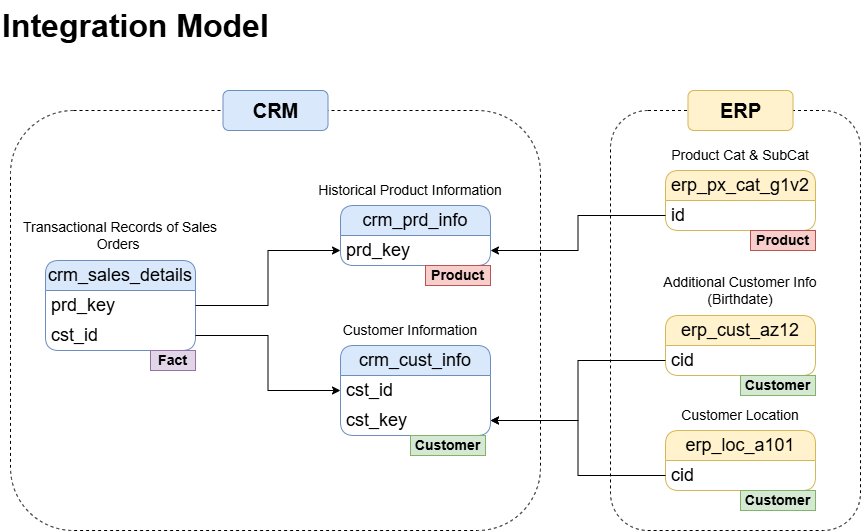

The diagram above was exported from draw.io. Its source (the exported page's mxGraphModel, read from the mxfile embedded in the PNG):
<mxGraphModel dx="872" dy="529" grid="1" gridSize="10" guides="1" tooltips="1" connect="1" arrows="1" fold="1" page="1" pageScale="1" pageWidth="1169" pageHeight="827" math="0" shadow="0">
  <root>
    <mxCell id="0" />
    <mxCell id="1" parent="0" />
    <mxCell id="v9l-3C3j87lvdUKtFuA5-32" value="" style="rounded=1;whiteSpace=wrap;html=1;fillColor=none;dashed=1;" parent="1" vertex="1">
      <mxGeometry x="650" y="130" width="250" height="420" as="geometry" />
    </mxCell>
    <mxCell id="v9l-3C3j87lvdUKtFuA5-1" value="crm_cust_info" style="swimlane;fontStyle=0;childLayout=stackLayout;horizontal=1;startSize=30;horizontalStack=0;resizeParent=1;resizeParentMax=0;resizeLast=0;collapsible=1;marginBottom=0;whiteSpace=wrap;html=1;fillColor=#dae8fc;strokeColor=#6c8ebf;fontSize=18;rounded=1;" parent="1" vertex="1">
      <mxGeometry x="380" y="365" width="150" height="90" as="geometry" />
    </mxCell>
    <mxCell id="v9l-3C3j87lvdUKtFuA5-2" value="cst_id" style="text;strokeColor=none;fillColor=none;align=left;verticalAlign=middle;spacingLeft=4;spacingRight=4;overflow=hidden;points=[[0,0.5],[1,0.5]];portConstraint=eastwest;rotatable=0;whiteSpace=wrap;html=1;fontSize=18;" parent="v9l-3C3j87lvdUKtFuA5-1" vertex="1">
      <mxGeometry y="30" width="150" height="30" as="geometry" />
    </mxCell>
    <mxCell id="v9l-3C3j87lvdUKtFuA5-20" value="cst_key" style="text;strokeColor=none;fillColor=none;align=left;verticalAlign=middle;spacingLeft=4;spacingRight=4;overflow=hidden;points=[[0,0.5],[1,0.5]];portConstraint=eastwest;rotatable=0;whiteSpace=wrap;html=1;fontSize=18;" parent="v9l-3C3j87lvdUKtFuA5-1" vertex="1">
      <mxGeometry y="60" width="150" height="30" as="geometry" />
    </mxCell>
    <mxCell id="v9l-3C3j87lvdUKtFuA5-5" value="&lt;h1 style=&quot;margin-top: 0px;&quot;&gt;Integration Model&lt;/h1&gt;" style="text;html=1;whiteSpace=wrap;overflow=hidden;rounded=0;fontSize=16;" parent="1" vertex="1">
      <mxGeometry x="40" y="20" width="340" height="50" as="geometry" />
    </mxCell>
    <mxCell id="v9l-3C3j87lvdUKtFuA5-6" value="Customer Information" style="text;html=1;whiteSpace=wrap;strokeColor=none;fillColor=none;align=center;verticalAlign=middle;rounded=0;fontSize=14;" parent="1" vertex="1">
      <mxGeometry x="350" y="335" width="200" height="30" as="geometry" />
    </mxCell>
    <mxCell id="v9l-3C3j87lvdUKtFuA5-7" value="crm_prd_info" style="swimlane;fontStyle=0;childLayout=stackLayout;horizontal=1;startSize=30;horizontalStack=0;resizeParent=1;resizeParentMax=0;resizeLast=0;collapsible=1;marginBottom=0;whiteSpace=wrap;html=1;fillColor=#dae8fc;strokeColor=#6c8ebf;fontSize=18;rounded=1;" parent="1" vertex="1">
      <mxGeometry x="380" y="225" width="150" height="60" as="geometry" />
    </mxCell>
    <mxCell id="v9l-3C3j87lvdUKtFuA5-8" value="prd_key" style="text;strokeColor=none;fillColor=none;align=left;verticalAlign=middle;spacingLeft=4;spacingRight=4;overflow=hidden;points=[[0,0.5],[1,0.5]];portConstraint=eastwest;rotatable=0;whiteSpace=wrap;html=1;fontSize=18;" parent="v9l-3C3j87lvdUKtFuA5-7" vertex="1">
      <mxGeometry y="30" width="150" height="30" as="geometry" />
    </mxCell>
    <mxCell id="v9l-3C3j87lvdUKtFuA5-9" value="Historical Product Information" style="text;html=1;whiteSpace=wrap;strokeColor=none;fillColor=none;align=center;verticalAlign=middle;rounded=0;fontSize=14;" parent="1" vertex="1">
      <mxGeometry x="350" y="195" width="200" height="30" as="geometry" />
    </mxCell>
    <mxCell id="v9l-3C3j87lvdUKtFuA5-10" value="crm_sales_details" style="swimlane;fontStyle=0;childLayout=stackLayout;horizontal=1;startSize=30;horizontalStack=0;resizeParent=1;resizeParentMax=0;resizeLast=0;collapsible=1;marginBottom=0;whiteSpace=wrap;html=1;fillColor=#dae8fc;strokeColor=#6c8ebf;fontSize=18;rounded=1;" parent="1" vertex="1">
      <mxGeometry x="85" y="280" width="150" height="90" as="geometry" />
    </mxCell>
    <mxCell id="v9l-3C3j87lvdUKtFuA5-11" value="prd_key" style="text;strokeColor=none;fillColor=none;align=left;verticalAlign=middle;spacingLeft=4;spacingRight=4;overflow=hidden;points=[[0,0.5],[1,0.5]];portConstraint=eastwest;rotatable=0;whiteSpace=wrap;html=1;fontSize=18;" parent="v9l-3C3j87lvdUKtFuA5-10" vertex="1">
      <mxGeometry y="30" width="150" height="30" as="geometry" />
    </mxCell>
    <mxCell id="v9l-3C3j87lvdUKtFuA5-13" value="cst_id" style="text;strokeColor=none;fillColor=none;align=left;verticalAlign=middle;spacingLeft=4;spacingRight=4;overflow=hidden;points=[[0,0.5],[1,0.5]];portConstraint=eastwest;rotatable=0;whiteSpace=wrap;html=1;fontSize=18;" parent="v9l-3C3j87lvdUKtFuA5-10" vertex="1">
      <mxGeometry y="60" width="150" height="30" as="geometry" />
    </mxCell>
    <mxCell id="v9l-3C3j87lvdUKtFuA5-12" value="Transactional Records of Sales Orders&amp;nbsp;" style="text;html=1;whiteSpace=wrap;strokeColor=none;fillColor=none;align=center;verticalAlign=middle;rounded=0;fontSize=14;" parent="1" vertex="1">
      <mxGeometry x="60" y="240" width="200" height="30" as="geometry" />
    </mxCell>
    <mxCell id="v9l-3C3j87lvdUKtFuA5-15" style="edgeStyle=orthogonalEdgeStyle;rounded=0;orthogonalLoop=1;jettySize=auto;html=1;exitX=1;exitY=0.5;exitDx=0;exitDy=0;" parent="1" source="v9l-3C3j87lvdUKtFuA5-13" target="v9l-3C3j87lvdUKtFuA5-2" edge="1">
      <mxGeometry relative="1" as="geometry">
        <mxPoint x="250" y="390" as="sourcePoint" />
      </mxGeometry>
    </mxCell>
    <mxCell id="v9l-3C3j87lvdUKtFuA5-16" style="edgeStyle=orthogonalEdgeStyle;rounded=0;orthogonalLoop=1;jettySize=auto;html=1;entryX=0;entryY=0.5;entryDx=0;entryDy=0;exitX=1;exitY=0.5;exitDx=0;exitDy=0;" parent="1" source="v9l-3C3j87lvdUKtFuA5-11" target="v9l-3C3j87lvdUKtFuA5-8" edge="1">
      <mxGeometry relative="1" as="geometry">
        <mxPoint x="240" y="420" as="sourcePoint" />
      </mxGeometry>
    </mxCell>
    <mxCell id="v9l-3C3j87lvdUKtFuA5-17" value="erp_cust_az12" style="swimlane;fontStyle=0;childLayout=stackLayout;horizontal=1;startSize=30;horizontalStack=0;resizeParent=1;resizeParentMax=0;resizeLast=0;collapsible=1;marginBottom=0;whiteSpace=wrap;html=1;fillColor=#fff2cc;strokeColor=#d6b656;fontSize=18;rounded=1;" parent="1" vertex="1">
      <mxGeometry x="705" y="335" width="150" height="60" as="geometry" />
    </mxCell>
    <mxCell id="v9l-3C3j87lvdUKtFuA5-18" value="cid" style="text;strokeColor=none;fillColor=none;align=left;verticalAlign=middle;spacingLeft=4;spacingRight=4;overflow=hidden;points=[[0,0.5],[1,0.5]];portConstraint=eastwest;rotatable=0;whiteSpace=wrap;html=1;fontSize=18;" parent="v9l-3C3j87lvdUKtFuA5-17" vertex="1">
      <mxGeometry y="30" width="150" height="30" as="geometry" />
    </mxCell>
    <mxCell id="v9l-3C3j87lvdUKtFuA5-19" value="Additional Customer Info&lt;div&gt;(Birthdate)&lt;/div&gt;" style="text;html=1;whiteSpace=wrap;strokeColor=none;fillColor=none;align=center;verticalAlign=middle;rounded=0;fontSize=14;" parent="1" vertex="1">
      <mxGeometry x="680" y="295" width="200" height="30" as="geometry" />
    </mxCell>
    <mxCell id="v9l-3C3j87lvdUKtFuA5-21" style="edgeStyle=orthogonalEdgeStyle;rounded=0;orthogonalLoop=1;jettySize=auto;html=1;exitX=0;exitY=0.5;exitDx=0;exitDy=0;entryX=1;entryY=0.5;entryDx=0;entryDy=0;" parent="1" source="v9l-3C3j87lvdUKtFuA5-18" target="v9l-3C3j87lvdUKtFuA5-20" edge="1">
      <mxGeometry relative="1" as="geometry" />
    </mxCell>
    <mxCell id="v9l-3C3j87lvdUKtFuA5-22" value="erp_loc_a101" style="swimlane;fontStyle=0;childLayout=stackLayout;horizontal=1;startSize=30;horizontalStack=0;resizeParent=1;resizeParentMax=0;resizeLast=0;collapsible=1;marginBottom=0;whiteSpace=wrap;html=1;fillColor=#fff2cc;strokeColor=#d6b656;fontSize=18;rounded=1;" parent="1" vertex="1">
      <mxGeometry x="705" y="450" width="150" height="60" as="geometry" />
    </mxCell>
    <mxCell id="v9l-3C3j87lvdUKtFuA5-23" value="cid" style="text;strokeColor=none;fillColor=none;align=left;verticalAlign=middle;spacingLeft=4;spacingRight=4;overflow=hidden;points=[[0,0.5],[1,0.5]];portConstraint=eastwest;rotatable=0;whiteSpace=wrap;html=1;fontSize=18;" parent="v9l-3C3j87lvdUKtFuA5-22" vertex="1">
      <mxGeometry y="30" width="150" height="30" as="geometry" />
    </mxCell>
    <mxCell id="v9l-3C3j87lvdUKtFuA5-24" value="Customer Location" style="text;html=1;whiteSpace=wrap;strokeColor=none;fillColor=none;align=center;verticalAlign=middle;rounded=0;fontSize=14;" parent="1" vertex="1">
      <mxGeometry x="680" y="420" width="200" height="30" as="geometry" />
    </mxCell>
    <mxCell id="v9l-3C3j87lvdUKtFuA5-25" style="edgeStyle=orthogonalEdgeStyle;rounded=0;orthogonalLoop=1;jettySize=auto;html=1;exitX=0;exitY=0.5;exitDx=0;exitDy=0;entryX=1;entryY=0.5;entryDx=0;entryDy=0;" parent="1" source="v9l-3C3j87lvdUKtFuA5-23" target="v9l-3C3j87lvdUKtFuA5-20" edge="1">
      <mxGeometry relative="1" as="geometry" />
    </mxCell>
    <mxCell id="v9l-3C3j87lvdUKtFuA5-26" value="erp_px_cat_g1v2" style="swimlane;fontStyle=0;childLayout=stackLayout;horizontal=1;startSize=30;horizontalStack=0;resizeParent=1;resizeParentMax=0;resizeLast=0;collapsible=1;marginBottom=0;whiteSpace=wrap;html=1;fillColor=#fff2cc;strokeColor=#d6b656;fontSize=18;rounded=1;" parent="1" vertex="1">
      <mxGeometry x="705" y="190" width="150" height="60" as="geometry" />
    </mxCell>
    <mxCell id="v9l-3C3j87lvdUKtFuA5-27" value="id" style="text;strokeColor=none;fillColor=none;align=left;verticalAlign=middle;spacingLeft=4;spacingRight=4;overflow=hidden;points=[[0,0.5],[1,0.5]];portConstraint=eastwest;rotatable=0;whiteSpace=wrap;html=1;fontSize=18;" parent="v9l-3C3j87lvdUKtFuA5-26" vertex="1">
      <mxGeometry y="30" width="150" height="30" as="geometry" />
    </mxCell>
    <mxCell id="v9l-3C3j87lvdUKtFuA5-28" value="Product Cat &amp;amp; SubCat" style="text;html=1;whiteSpace=wrap;strokeColor=none;fillColor=none;align=center;verticalAlign=middle;rounded=0;fontSize=14;" parent="1" vertex="1">
      <mxGeometry x="680" y="160" width="200" height="30" as="geometry" />
    </mxCell>
    <mxCell id="v9l-3C3j87lvdUKtFuA5-29" style="edgeStyle=orthogonalEdgeStyle;rounded=0;orthogonalLoop=1;jettySize=auto;html=1;exitX=0;exitY=0.5;exitDx=0;exitDy=0;entryX=1;entryY=0.5;entryDx=0;entryDy=0;" parent="1" source="v9l-3C3j87lvdUKtFuA5-27" target="v9l-3C3j87lvdUKtFuA5-8" edge="1">
      <mxGeometry relative="1" as="geometry" />
    </mxCell>
    <mxCell id="v9l-3C3j87lvdUKtFuA5-30" value="" style="rounded=1;whiteSpace=wrap;html=1;fillColor=none;dashed=1;" parent="1" vertex="1">
      <mxGeometry x="50" y="130" width="530" height="420" as="geometry" />
    </mxCell>
    <mxCell id="v9l-3C3j87lvdUKtFuA5-33" value="&lt;font style=&quot;font-size: 20px;&quot;&gt;CRM&lt;/font&gt;" style="rounded=1;whiteSpace=wrap;html=1;fontStyle=1;fillColor=#dae8fc;strokeColor=#6c8ebf;" parent="1" vertex="1">
      <mxGeometry x="262.5" y="110" width="105" height="40" as="geometry" />
    </mxCell>
    <mxCell id="v9l-3C3j87lvdUKtFuA5-35" value="&lt;font style=&quot;font-size: 20px;&quot;&gt;ERP&lt;/font&gt;" style="rounded=1;whiteSpace=wrap;html=1;fontStyle=1;fillColor=#fff2cc;strokeColor=#d6b656;" parent="1" vertex="1">
      <mxGeometry x="727.5" y="110" width="105" height="40" as="geometry" />
    </mxCell>
    <mxCell id="b3E-Z0U5i60LR-h-L5ii-1" value="Product" style="rounded=0;whiteSpace=wrap;html=1;fillColor=#f8cecc;strokeColor=#b85450;fontSize=14;fontStyle=1" parent="1" vertex="1">
      <mxGeometry x="465" y="285" width="65" height="20" as="geometry" />
    </mxCell>
    <mxCell id="b3E-Z0U5i60LR-h-L5ii-3" value="Product" style="rounded=0;whiteSpace=wrap;html=1;fillColor=#f8cecc;strokeColor=#b85450;fontSize=14;fontStyle=1" parent="1" vertex="1">
      <mxGeometry x="790" y="250" width="65" height="20" as="geometry" />
    </mxCell>
    <mxCell id="b3E-Z0U5i60LR-h-L5ii-4" value="Customer" style="rounded=0;whiteSpace=wrap;html=1;fillColor=#d5e8d4;strokeColor=#82b366;fontSize=14;fontStyle=1" parent="1" vertex="1">
      <mxGeometry x="450" y="455" width="75" height="20" as="geometry" />
    </mxCell>
    <mxCell id="b3E-Z0U5i60LR-h-L5ii-5" value="Customer" style="rounded=0;whiteSpace=wrap;html=1;fillColor=#d5e8d4;strokeColor=#82b366;fontSize=14;fontStyle=1" parent="1" vertex="1">
      <mxGeometry x="780" y="395" width="75" height="20" as="geometry" />
    </mxCell>
    <mxCell id="b3E-Z0U5i60LR-h-L5ii-6" value="Customer" style="rounded=0;whiteSpace=wrap;html=1;fillColor=#d5e8d4;strokeColor=#82b366;fontSize=14;fontStyle=1" parent="1" vertex="1">
      <mxGeometry x="780" y="510" width="75" height="20" as="geometry" />
    </mxCell>
    <mxCell id="b3E-Z0U5i60LR-h-L5ii-7" value="Fact" style="rounded=0;whiteSpace=wrap;html=1;fillColor=#e1d5e7;strokeColor=#9673a6;fontSize=14;fontStyle=1" parent="1" vertex="1">
      <mxGeometry x="190" y="370" width="45" height="20" as="geometry" />
    </mxCell>
  </root>
</mxGraphModel>